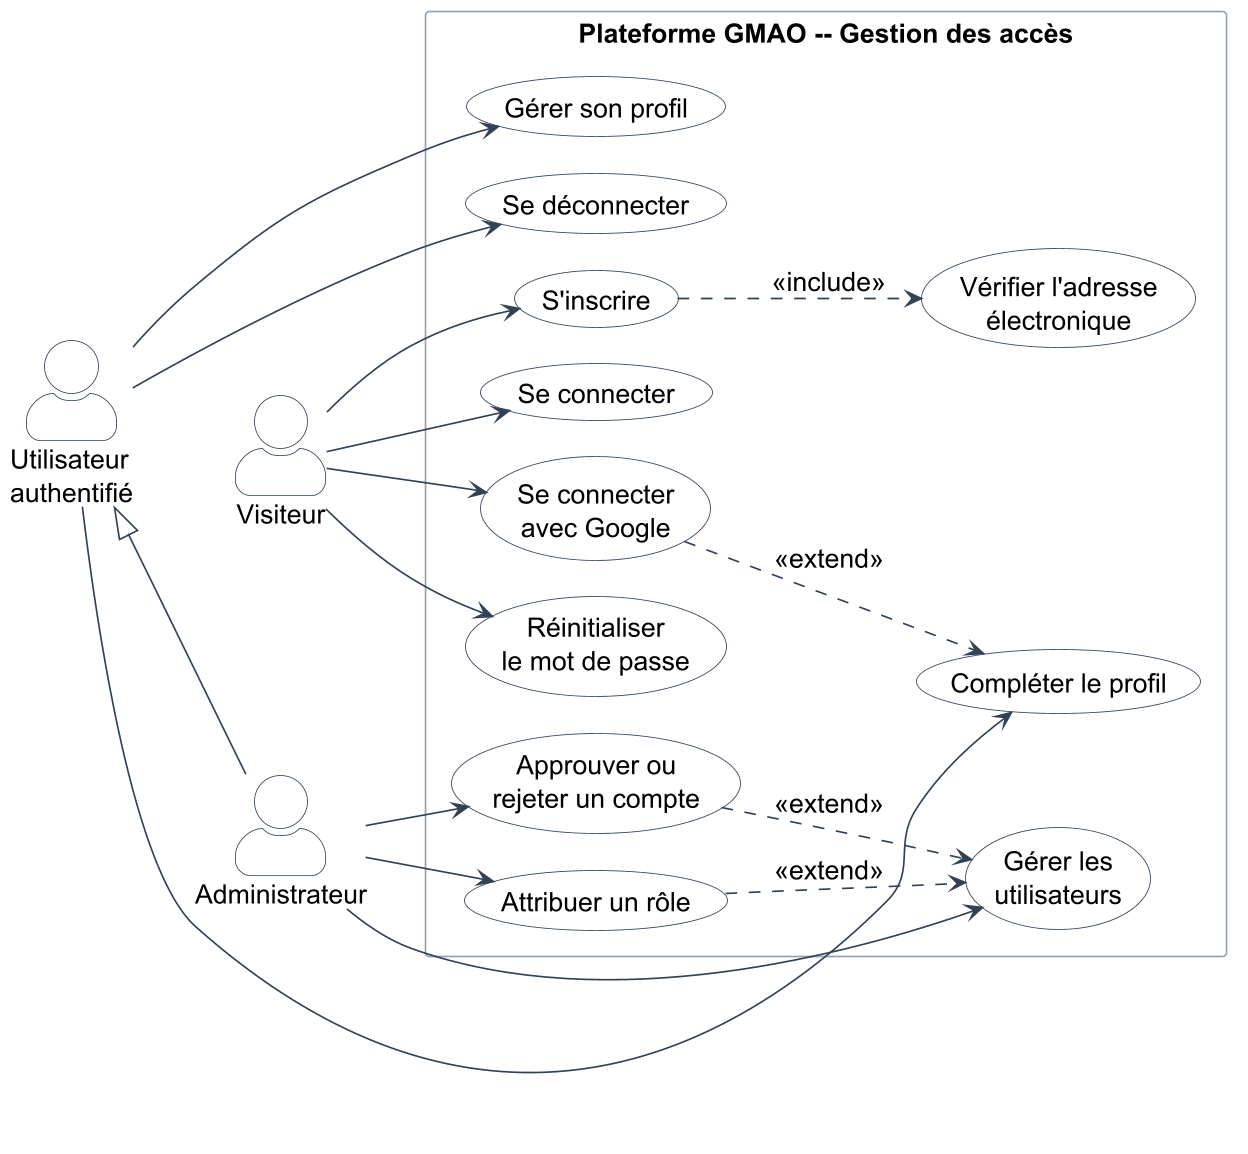

The diagram above was rendered by PlantUML. Its source (embedded in the PNG):
@startuml
left to right direction
skinparam dpi 160
skinparam shadowing false
skinparam packageStyle rectangle
skinparam actorStyle awesome
skinparam defaultFontName SansSerif
skinparam defaultFontSize 16
skinparam nodesep 22
skinparam ranksep 36
skinparam usecase {
  BackgroundColor #F8FAFC
  BorderColor #334155
  ArrowColor #334155
}
skinparam actor {
  BackgroundColor #FFFFFF
  BorderColor #334155
}
skinparam rectangle {
  BackgroundColor #FFFFFF
  BorderColor #94A3B8
}

actor "Visiteur" as Visitor
actor "Utilisateur\nauthentifié" as User
actor "Administrateur" as Admin

User <|-- Admin

rectangle "Plateforme GMAO -- Gestion des accès" {
  usecase "S'inscrire" as UC_Register
  usecase "Vérifier l'adresse\nélectronique" as UC_Verify
  usecase "Se connecter" as UC_Login
  usecase "Se connecter\navec Google" as UC_Google
  usecase "Compléter le profil" as UC_Complete
  usecase "Réinitialiser\nle mot de passe" as UC_Reset
  usecase "Gérer son profil" as UC_Profile
  usecase "Se déconnecter" as UC_Logout
  usecase "Gérer les\nutilisateurs" as UC_Users
  usecase "Approuver ou\nrejeter un compte" as UC_Approve
  usecase "Attribuer un rôle" as UC_Role
}

Visitor --> UC_Register
Visitor --> UC_Login
Visitor --> UC_Google
Visitor --> UC_Reset

User --> UC_Complete
User --> UC_Profile
User --> UC_Logout

Admin --> UC_Users
Admin --> UC_Approve
Admin --> UC_Role

UC_Register ..> UC_Verify : <<include>>
UC_Google ..> UC_Complete : <<extend>>
UC_Approve ..> UC_Users : <<extend>>
UC_Role ..> UC_Users : <<extend>>
@enduml